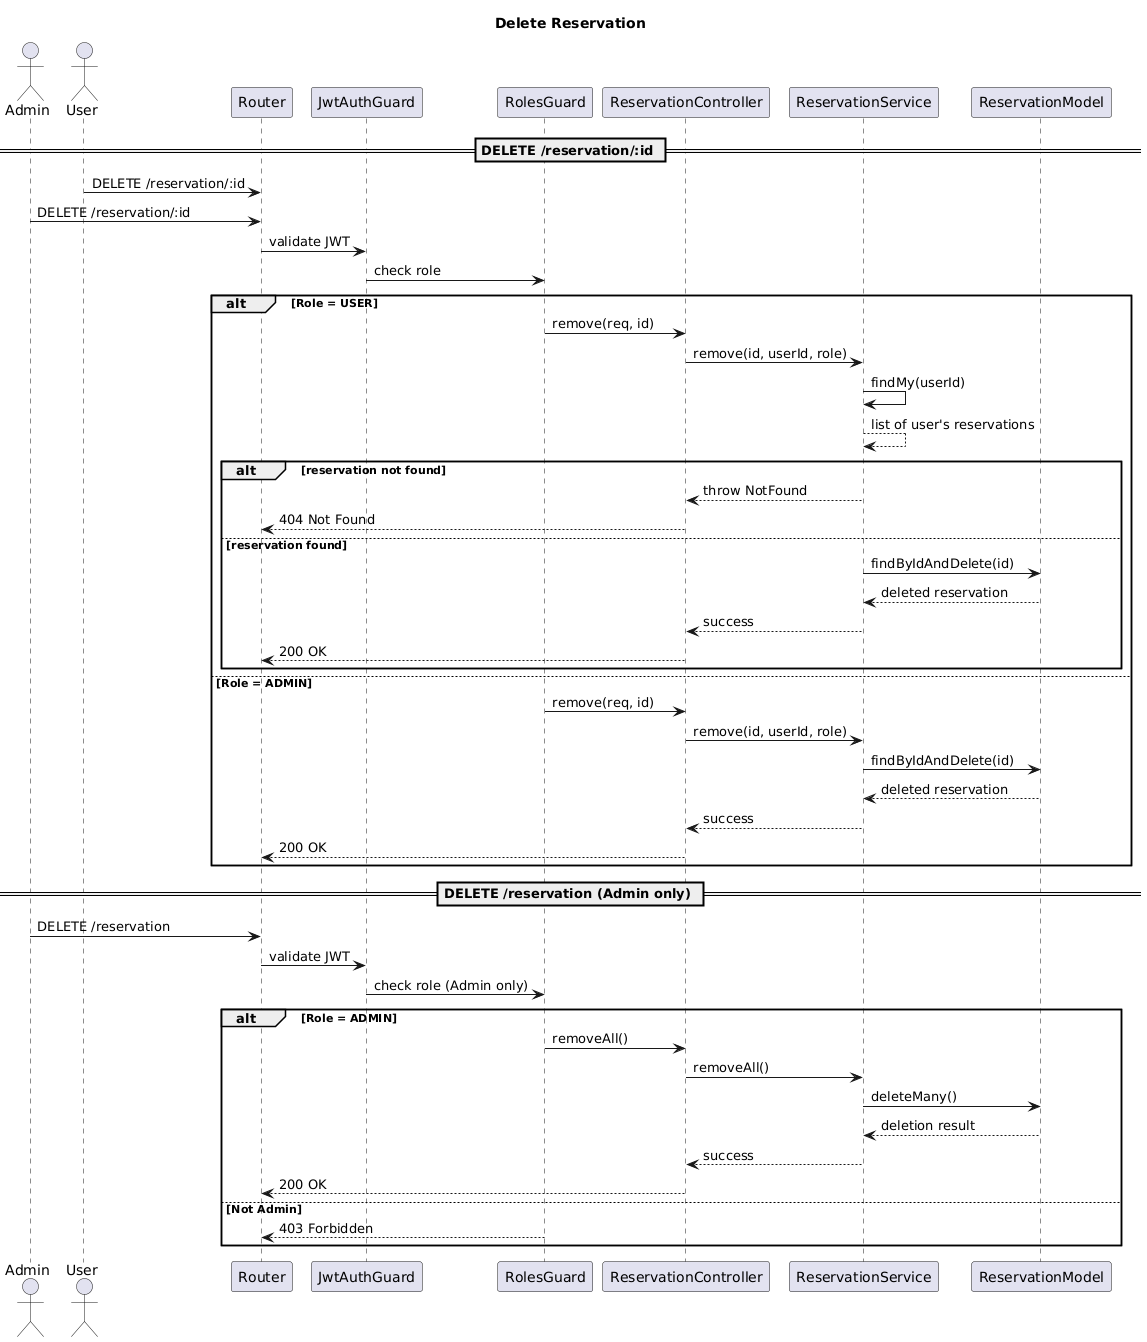

The diagram above was rendered by PlantUML. Its source (embedded in the PNG):
@startuml
title Delete Reservation 

actor Admin
actor User

participant "Router" as Router
participant "JwtAuthGuard" as AuthGuard
participant "RolesGuard" as RolesGuard
participant "ReservationController" as Controller
participant "ReservationService" as Service
participant "ReservationModel" as ReservationModel

== DELETE /reservation/:id ==
User -> Router: DELETE /reservation/:id
Admin -> Router: DELETE /reservation/:id
Router -> AuthGuard: validate JWT
AuthGuard -> RolesGuard: check role
alt Role = USER
    RolesGuard -> Controller: remove(req, id)
    Controller -> Service: remove(id, userId, role)

    Service -> Service: findMy(userId)
    Service --> Service: list of user's reservations
    alt reservation not found
        Service --> Controller: throw NotFound
        Controller --> Router: 404 Not Found
    else reservation found
        Service -> ReservationModel: findByIdAndDelete(id)
        ReservationModel --> Service: deleted reservation
        Service --> Controller: success
        Controller --> Router: 200 OK
    end
else Role = ADMIN
    RolesGuard -> Controller: remove(req, id)
    Controller -> Service: remove(id, userId, role)
    Service -> ReservationModel: findByIdAndDelete(id)
    ReservationModel --> Service: deleted reservation
    Service --> Controller: success
    Controller --> Router: 200 OK
end

== DELETE /reservation (Admin only) ==
Admin -> Router: DELETE /reservation
Router -> AuthGuard: validate JWT
AuthGuard -> RolesGuard: check role (Admin only)
alt Role = ADMIN
    RolesGuard -> Controller: removeAll()
    Controller -> Service: removeAll()
    Service -> ReservationModel: deleteMany()
    ReservationModel --> Service: deletion result
    Service --> Controller: success
    Controller --> Router: 200 OK
else Not Admin
    RolesGuard --> Router: 403 Forbidden
end
@enduml